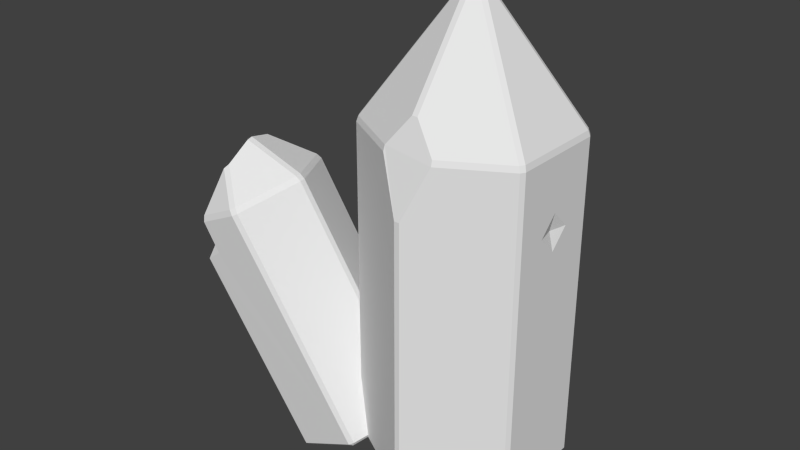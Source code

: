 # Source: crystalTree1.blend  (saved by Blender 2.69.0; exported with 4.5.12 LTS)
import bpy
from mathutils import Matrix  # noqa: F401  (used for matrix-valued properties, if any)

bpy.ops.wm.read_factory_settings(use_empty=True)
scene = bpy.context.scene
scene.name = 'Scene'

# ---- collections
col_collection_1 = bpy.data.collections.new('Collection 1'); scene.collection.children.link(col_collection_1)

# ---- world
world_world = bpy.data.worlds.new('World'); scene.world = world_world
world_world.color = (0.05088, 0.05088, 0.05088)
world_world.use_sun_shadow = False
world_world.sun_shadow_jitter_overblur = 0.0
world_world.cycles.sampling_method = 'MANUAL'
world_world.cycles.sample_map_resolution = 256

# ---- meshes
me_circle = bpy.data.meshes.new('Circle')
me_circle.from_pydata([(0.4439, 0.7445, 0.8868), (0.6676, 0.6154, 1.145), (0.1984, 0.8862, 1.17), (0.4221, 0.7571, 1.429), (0.4021, 0.6966, 1.121), (0.4064, 0.7057, 1.232), (0.02598, 0.985, 0.03), (0.84, 0.515, 0.03), (0.02598, 0.985, 3.239), (0.84, 0.515, 3.239), (-1.863e-09, 0.9654, 0.0), (-0.02598, 0.985, 0.03), (-0.866, 0.47, 0.03), (-0.84, 0.515, 0.03), (-0.836, 0.4827, 0.0), (-0.84, -0.515, 0.03), (-0.866, -0.47, 0.03), (-0.836, -0.4827, 0.0), (0.02598, -0.985, 0.03), (-0.02598, -0.985, 0.03), (8.103e-08, -0.9654, 0.0), (0.866, -0.47, 0.03), (0.84, -0.515, 0.03), (0.836, -0.4827, 0.0), (0.866, 0.47, 0.03), (0.836, 0.4827, 0.0), (-0.02598, 0.985, 3.239), (-0.0272, 0.9657, 3.294), (0.0272, 0.9657, 3.294), (-0.8499, 0.4593, 3.294), (-0.8227, 0.5064, 3.294), (-0.84, 0.515, 3.239), (-0.866, 0.47, 3.239), (-0.8227, -0.5064, 3.294), (-0.8499, -0.4593, 3.294), (-0.866, -0.47, 3.239), (-0.84, -0.515, 3.239), (0.8499, -0.4593, 3.294), (0.8227, -0.5064, 3.294), (0.84, -0.515, 3.239), (0.866, -0.47, 3.239), (0.8227, 0.5064, 3.294), (0.8499, 0.4593, 3.294), (0.866, 0.47, 3.239), (0.0272, 0.04712, 4.542), (-0.0272, 0.04712, 4.542), (-0.05441, -1.118e-08, 4.542), (-0.0272, -0.04712, 4.542), (0.0272, -0.04712, 4.542), (0.05441, -9.313e-09, 4.542), (2.092e-07, -1.301e-07, 4.605), (-0.24, -0.8428, 3.294), (-0.2437, -0.8593, 3.239), (0.2437, -0.8593, 3.239), (0.24, -0.8428, 3.294), (-0.0272, -0.7617, 3.571), (0.0272, -0.7617, 3.571), (-0.02598, -0.985, 2.731), (0.02598, -0.985, 2.731), (0.866, 2.98e-08, 2.351), (0.866, -0.1814, 2.532), (0.866, 0.1814, 2.532), (0.866, -2.98e-08, 2.714), (0.8228, 0.0, 2.532), (-1.432, 0.4426, -0.1871), (-1.477, 0.443, -0.1726), (-1.435, 0.4701, -0.1485), (-0.8167, 0.4349, 0.1046), (-0.8441, 0.4628, 0.1315), (-0.7992, 0.4346, 0.1487), (-0.4779, -0.1303, 0.2193), (-0.4754, -0.1855, 0.2125), (-0.482, -0.1535, 0.1781), (-1.713, -0.1383, -0.4052), (-1.744, -0.1699, -0.3888), (-1.747, -0.1146, -0.382), (-1.378, -0.7267, -0.3316), (-1.378, -0.763, -0.3009), (-1.423, -0.7348, -0.3182), (-0.7626, -0.7344, -0.03997), (-0.7448, -0.7432, 0.003132), (-0.7871, -0.7703, -0.02094), (-1.916, 0.1349, 2.383), (-1.951, 0.1079, 2.427), (-1.904, 0.07808, 2.445), (-1.871, 0.1067, 2.401), (-1.596, -0.4638, 2.513), (-1.593, -0.5224, 2.506), (-1.547, -0.5135, 2.465), (-1.549, -0.4582, 2.471), (-1.816, -1.071, 2.255), (-1.851, -1.057, 2.305), (-1.896, -1.086, 2.279), (-1.859, -1.098, 2.231), (-2.126, -0.03766, 1.676), (-2.34, -0.3524, 0.8645), (-2.279, 0.112, 2.272), (-2.265, -1.093, 2.038), (-2.148, -0.836, 2.578), (-2.214, -0.2713, 2.682), (-2.331, -0.2936, 0.8469), (-2.265, 0.1392, 2.218), (-2.178, -0.8759, 2.539), (-2.292, -1.043, 1.621), (-2.157, -0.5773, 2.738), (-2.311, -1.007, 1.549), (-2.254, 0.2054, 1.46), (-2.164, -0.5191, 2.748), (-2.208, 0.2334, 1.477), (-2.27, -1.081, 2.102), (-2.24, -0.2178, 2.647), (-2.14, -1.049, 1.732), (-2.206, 0.06382, 1.105), (-2.208, -0.5219, 0.8219), (-2.153, -0.1753, 2.049), (-2.184, -0.1576, 1.473), (-2.233, -0.2965, 1.257), (-2.136, -0.4717, 2.211), (-2.195, -0.646, 2.492), (-2.183, -0.4958, 2.494), (-2.228, -0.5165, 1.758), (-2.206, -0.6041, 1.282), (-2.257, -0.8324, 2.275), (-2.294, -0.8502, 1.879)], [], [(27, 30, 45), (14, 10, 25, 23, 20, 17), (29, 34, 46), (37, 42, 49), (41, 28, 44), (1, 5, 3), (2, 4, 0), (3, 5, 2), (0, 4, 1), (5, 1, 4), (5, 4, 2), (7, 6, 0), (0, 6, 2), (2, 6, 8), (8, 3, 2), (3, 8, 9), (3, 9, 1), (1, 9, 7), (1, 7, 0), (12, 16, 35, 32), (43, 24, 7, 9), (12, 13, 14), (15, 16, 17), (18, 19, 20), (21, 22, 23), (11, 26, 8, 6), (29, 30, 31, 32), (33, 34, 35, 36), (37, 38, 39, 40), (28, 41, 9, 8), (13, 11, 10, 14), (16, 12, 14, 17), (19, 15, 17, 20), (22, 18, 20, 23), (24, 21, 23, 25), (6, 7, 25, 10), (30, 27, 26, 31), (34, 29, 32, 35), (42, 37, 40, 43), (7, 24, 25), (26, 27, 28, 8), (39, 22, 21, 40), (35, 16, 15, 36), (31, 13, 12, 32), (27, 45, 44, 28), (49, 42, 41, 44), (48, 38, 37, 49), (46, 34, 33, 47), (45, 30, 29, 46), (11, 13, 31, 26), (41, 42, 43, 9), (10, 11, 6), (48, 49, 50), (47, 48, 50), (46, 47, 50), (45, 46, 50), (44, 45, 50), (49, 44, 50), (18, 58, 57, 19), (57, 52, 36, 15, 19), (36, 52, 51, 33), (55, 47, 33, 51), (58, 18, 22, 39, 53), (53, 39, 38, 54), (56, 48, 47, 55), (54, 38, 48, 56), (54, 56, 55, 51, 52, 57, 58, 53), (77, 81, 93, 97, 111, 103), (43, 62, 61), (24, 43, 61), (59, 24, 61), (21, 24, 59), (60, 21, 59), (60, 40, 21), (60, 62, 40), (62, 43, 40), (72, 79, 76, 73, 64, 67), (70, 69, 85, 89), (80, 71, 88, 90), (59, 61, 63), (62, 60, 63), (61, 62, 63), (60, 59, 63), (74, 78, 105, 113, 95), (91, 87, 104, 98), (86, 84, 99, 107), (83, 96, 110), (109, 92, 102), (64, 65, 66), (67, 68, 69), (70, 71, 72), (73, 74, 75), (76, 77, 78), (79, 80, 81), (82, 83, 84, 85), (86, 87, 88, 89), (90, 91, 92, 93), (87, 91, 90, 88), (71, 80, 79, 72), (81, 77, 76, 79), (78, 74, 73, 76), (75, 65, 64, 73), (66, 68, 67, 64), (69, 70, 72, 67), (92, 109, 97, 93), (96, 83, 82, 101), (84, 86, 89, 85), (88, 71, 70, 89), (68, 82, 85, 69), (65, 106, 108, 66), (74, 95, 100, 75), (77, 103, 105, 78), (80, 90, 93, 81), (104, 87, 86, 107), (83, 110, 99, 84), (91, 98, 102, 92), (65, 75, 100, 112, 106), (68, 66, 108, 101, 82), (94, 114, 96, 101), (96, 114, 110), (114, 117, 110), (110, 117, 99), (99, 117, 119, 107), (119, 117, 118), (118, 117, 122), (122, 117, 120), (117, 114, 120), (120, 114, 115), (114, 94, 115), (108, 106, 94), (94, 101, 108), (106, 115, 94), (115, 106, 112), (115, 112, 116), (116, 112, 100), (116, 100, 95), (116, 95, 113, 121), (121, 113, 105), (121, 105, 120), (105, 123, 120), (123, 122, 120), (122, 123, 97, 109), (97, 123, 111), (111, 123, 103), (103, 123, 105), (122, 109, 102), (122, 102, 98, 118), (118, 98, 104), (118, 104, 119), (119, 104, 107), (120, 116, 121), (116, 120, 115)])
_uv = me_circle.uv_layers.new(name='UVMap')
_uv.uv.foreach_set('vector', [0.0, 0.0, 1.0, 0.0, 1.0, 1.0, 0.5, 1.0, 0.933, 0.75, 0.933, 0.25, 0.5, 0.0, 0.06699, 0.25, 0.06699, 0.75, 0.0, 0.0, 1.0, 0.0, 1.0, 1.0, 0.0, 0.0, 1.0, 0.0, 1.0, 1.0, 0.0, 0.0, 1.0, 0.0, 1.0, 1.0, 0.4574, 0.4211, 0.5007, 0.4365, 0.5024, 0.4671, 0.5442, 0.4261, 0.5007, 0.4191, 0.4992, 0.3801, 0.5024, 0.4671, 0.5007, 0.4365, 0.5442, 0.4261, 0.4992, 0.3801, 0.5007, 0.4191, 0.4574, 0.4211, 0.5007, 0.4365, 0.4574, 0.4211, 0.5007, 0.4191, 0.5007, 0.4365, 0.5007, 0.4191, 0.5442, 0.4261, -0.0009673, 0.002621, 1.001, 0.00231, 0.4826, 0.2384, 0.4826, 0.2384, 1.001, 0.00231, 0.7545, 0.3232, 0.7545, 0.3232, 1.001, 0.00231, 1.0, 0.9997, 1.0, 0.9997, 0.5021, 0.3993, 0.7545, 0.3232, 0.5021, 0.3993, 1.0, 0.9997, 0.0, 1.0, 0.5021, 0.3993, 0.0, 1.0, 0.2289, 0.3127, 0.2289, 0.3127, 0.0, 1.0, -0.0009673, 0.002621, 0.2289, 0.3127, -0.0009673, 0.002621, 0.4826, 0.2384, 0.0, 0.0, 1.0, 0.0, 1.0, 1.0, 0.0, 1.0, 0.0, 0.0, 1.0, 0.0, 1.0, 1.0, 0.0, 1.0, 0.0, 0.0, 1.0, 0.0, 1.0, 1.0, 0.0, 0.0, 1.0, 0.0, 1.0, 1.0, 0.0, 0.0, 1.0, 0.0, 1.0, 1.0, 0.0, 0.0, 1.0, 0.0, 1.0, 1.0, 0.0, 0.0, 1.0, 0.0, 1.0, 1.0, 0.0, 1.0, 0.0, 0.0, 1.0, 0.0, 1.0, 1.0, 0.0, 1.0, 0.0, 0.0, 1.0, 0.0, 1.0, 1.0, 0.0, 1.0, 0.0, 0.0, 1.0, 0.0, 1.0, 1.0, 0.0, 1.0, 0.0, 0.0, 1.0, 0.0, 1.0, 1.0, 0.0, 1.0, 0.0, 0.0, 1.0, 0.0, 1.0, 1.0, 0.0, 1.0, 0.0, 0.0, 1.0, 0.0, 1.0, 1.0, 0.0, 1.0, 0.0, 0.0, 1.0, 0.0, 1.0, 1.0, 0.0, 1.0, 0.0, 0.0, 1.0, 0.0, 1.0, 1.0, 0.0, 1.0, 0.0, 0.0, 1.0, 0.0, 1.0, 1.0, 0.0, 1.0, 0.0, 0.0, 1.0, 0.0, 1.0, 1.0, 0.0, 1.0, 0.0, 0.0, 1.0, 0.0, 1.0, 1.0, 0.0, 1.0, 0.0, 0.0, 1.0, 0.0, 1.0, 1.0, 0.0, 1.0, 0.0, 0.0, 1.0, 0.0, 1.0, 1.0, 0.0, 1.0, 0.0, 0.0, 1.0, 0.0, 1.0, 1.0, 0.0, 0.0, 1.0, 0.0, 1.0, 1.0, 0.0, 1.0, 0.0, 0.0, 1.0, 0.0, 1.0, 1.0, 0.0, 1.0, 0.0, 0.0, 1.0, 0.0, 1.0, 1.0, 0.0, 1.0, 0.0, 0.0, 1.0, 0.0, 1.0, 1.0, 0.0, 1.0, 0.0, 0.0, 1.0, 0.0, 1.0, 1.0, 0.0, 1.0, 0.0, 0.0, 1.0, 0.0, 1.0, 1.0, 0.0, 1.0, 0.0, 0.0, 1.0, 0.0, 1.0, 1.0, 0.0, 1.0, 0.0, 0.0, 1.0, 0.0, 1.0, 1.0, 0.0, 1.0, 0.0, 0.0, 1.0, 0.0, 1.0, 1.0, 0.0, 1.0, 0.0, 0.0, 1.0, 0.0, 1.0, 1.0, 0.0, 1.0, 0.0, 0.0, 1.0, 0.0, 1.0, 1.0, 0.0, 1.0, 0.0, 0.0, 1.0, 0.0, 1.0, 1.0, 0.0, 0.0, 1.0, 0.0, 1.0, 1.0, 0.0, 0.0, 1.0, 0.0, 1.0, 1.0, 0.0, 0.0, 1.0, 0.0, 1.0, 1.0, 0.0, 0.0, 1.0, 0.0, 1.0, 1.0, 0.0, 0.0, 1.0, 0.0, 1.0, 1.0, 0.0, 0.0, 1.0, 0.0, 1.0, 1.0, 0.0, 0.0, 1.0, 0.0, 1.0, 1.0, 0.0, 1.0, 0.9687, 0.8434, 0.7055, 1.0, 0.0, 0.9981, 0.001342, -0.005243, 1.0, 0.003365, 0.0, 0.0, 1.0, 0.0, 1.0, 1.0, 0.0, 1.0, 0.0, 0.0, 1.0, 0.0, 1.0, 1.0, 0.0, 1.0, 0.0, 0.8396, 0.004429, 0.0, 1.0, 0.002048, 0.9982, 1.0, 0.2531, 0.9976, 0.0, 0.0, 1.0, 0.0, 1.0, 1.0, 0.0, 1.0, 0.0, 0.0, 1.0, 0.0, 1.0, 1.0, 0.0, 1.0, 0.0, 0.0, 1.0, 0.0, 1.0, 1.0, 0.0, 1.0, 0.5971, 0.5674, 0.5717, 0.6125, 0.564, 0.6133, 0.5305, 0.5756, 0.5293, 0.5677, 0.5517, 0.4947, 0.5586, 0.4935, 0.5966, 0.5591, -0.001828, -0.0009616, 0.997, -0.0003578, 0.9964, 0.9946, 0.3623, 0.9945, 0.3411, 0.8107, 0.001946, 0.7773, 1.0, 1.0, 0.5029, 0.8251, 0.6945, 0.7668, 1.004, 0.001311, 1.0, 1.0, 0.6945, 0.7668, 0.5058, 0.7079, 1.004, 0.001311, 0.6945, 0.7668, 0.001143, 0.002289, 1.004, 0.001311, 0.5058, 0.7079, 0.3146, 0.7657, 0.001143, 0.002289, 0.5058, 0.7079, 0.3146, 0.7657, 0.0, 0.9958, 0.001143, 0.002289, 0.3146, 0.7657, 0.5029, 0.8251, 0.0, 0.9958, 0.5029, 0.8251, 1.0, 1.0, 0.0, 0.9958, 0.5, 1.0, 0.933, 0.75, 0.933, 0.25, 0.5, 0.0, 0.06699, 0.25, 0.06699, 0.75, 0.0, 0.0, 1.0, 0.0, 1.0, 1.0, 0.0, 1.0, 0.0, 0.0, 1.0, 0.0, 1.0, 1.0, 0.0, 1.0, 0.3833, 0.6113, 0.4193, 0.651, 0.3795, 0.6507, 0.3784, 0.6921, 0.3406, 0.651, 0.3795, 0.6507, 0.4193, 0.651, 0.3784, 0.6921, 0.3795, 0.6507, 0.3406, 0.651, 0.3833, 0.6113, 0.3795, 0.6507, -0.001876, 0.001049, 0.9955, 0.0002634, 0.9937, 1.0, 0.4502, 0.4888, 0.0, 0.6596, 0.0, 0.0, 1.0, 0.0, 1.0, 1.0, 0.0, 1.0, 0.0, 0.0, 1.0, 0.0, 1.0, 1.0, 0.0, 1.0, 0.0, 0.0, 1.0, 0.0, 1.0, 1.0, 0.0, 0.0, 1.0, 0.0, 1.0, 1.0, 0.0, 0.0, 1.0, 0.0, 1.0, 1.0, 0.0, 0.0, 1.0, 0.0, 1.0, 1.0, 0.0, 0.0, 1.0, 0.0, 1.0, 1.0, 0.0, 0.0, 1.0, 0.0, 1.0, 1.0, 0.0, 0.0, 1.0, 0.0, 1.0, 1.0, 0.0, 0.0, 1.0, 0.0, 1.0, 1.0, 0.0, 0.0, 1.0, 0.0, 1.0, 1.0, 0.0, 1.0, 0.0, 0.0, 1.0, 0.0, 1.0, 1.0, 0.0, 1.0, 0.0, 0.0, 1.0, 0.0, 1.0, 1.0, 0.0, 1.0, 0.0, 0.0, 1.0, 0.0, 1.0, 1.0, 0.0, 1.0, 0.0, 0.0, 1.0, 0.0, 1.0, 1.0, 0.0, 1.0, 0.0, 0.0, 1.0, 0.0, 1.0, 1.0, 0.0, 1.0, 0.0, 0.0, 1.0, 0.0, 1.0, 1.0, 0.0, 1.0, 0.0, 0.0, 1.0, 0.0, 1.0, 1.0, 0.0, 1.0, 0.0, 0.0, 1.0, 0.0, 1.0, 1.0, 0.0, 1.0, 0.0, 0.0, 1.0, 0.0, 1.0, 1.0, 0.0, 1.0, 0.0, 0.0, 1.0, 0.0, 1.0, 1.0, 0.0, 1.0, 0.0, 0.0, 1.0, 0.0, 1.0, 1.0, 0.0, 1.0, 0.0, 0.0, 1.0, 0.0, 1.0, 1.0, 0.0, 1.0, 0.0, 0.0, 1.0, 0.0, 1.0, 1.0, 0.0, 1.0, 0.0, 0.0, 1.0, 0.0, 1.0, 1.0, 0.0, 1.0, 0.0, 0.0, 1.0, 0.0, 1.0, 1.0, 0.0, 1.0, 0.0, 0.0, 1.0, 0.0, 1.0, 1.0, 0.0, 1.0, 0.0, 0.0, 1.0, 0.0, 1.0, 1.0, 0.0, 1.0, 0.0, 0.0, 1.0, 0.0, 1.0, 1.0, 0.0, 1.0, 0.0, 0.0, 1.0, 0.0, 1.0, 1.0, 0.0, 1.0, 0.0, 0.0, 1.0, 0.0, 1.0, 1.0, 0.0, 1.0, 0.0, 0.0, 1.0, 0.0, 1.0, 1.0, 0.0, 1.0, 0.0, 0.0008637, 0.9984, -0.002621, 1.0, 0.6888, 0.6359, 0.8176, -0.003848, 0.9948, 0.9948, 0.9967, 0.9913, 0.03323, 0.5349, 0.01213, 0.004519, 0.00243, 0.004287, 0.994, 0.3893, 0.4972, 0.4321, 0.6159, 0.335, 0.6861, 0.3282, 0.6678, 0.335, 0.6861, 0.4321, 0.6159, 0.4401, 0.7909, 0.4321, 0.6159, 0.5241, 0.6706, 0.4401, 0.7909, 0.4401, 0.7909, 0.5241, 0.6706, 0.4581, 0.796, 0.4581, 0.796, 0.5241, 0.6706, 0.5268, 0.7558, 0.5328, 0.8143, 0.5268, 0.7558, 0.5241, 0.6706, 0.5731, 0.7666, 0.5731, 0.7666, 0.5241, 0.6706, 0.6401, 0.733, 0.6401, 0.733, 0.5241, 0.6706, 0.5373, 0.5495, 0.5241, 0.6706, 0.4321, 0.6159, 0.5373, 0.5495, 0.5373, 0.5495, 0.4321, 0.6159, 0.4165, 0.4372, 0.4321, 0.6159, 0.3893, 0.4972, 0.4165, 0.4372, 0.2879, 0.433, 0.2864, 0.4301, 0.3893, 0.4972, 0.3893, 0.4972, 0.3282, 0.6678, 0.2879, 0.433, 0.2864, 0.4301, 0.4165, 0.4372, 0.3893, 0.4972, 0.4165, 0.4372, 0.2864, 0.4301, 0.33, 0.2971, 0.4165, 0.4372, 0.33, 0.2971, 0.4574, 0.3595, 0.4574, 0.3595, 0.33, 0.2971, 0.4394, 0.1657, 0.4574, 0.3595, 0.4394, 0.1657, 0.4643, 0.1724, 0.4574, 0.3595, 0.4643, 0.1724, 0.5531, 0.1628, 0.5792, 0.3717, 0.5792, 0.3717, 0.5531, 0.1628, 0.7454, 0.4992, 0.5792, 0.3717, 0.7454, 0.4992, 0.5373, 0.5495, 0.7454, 0.4992, 0.6604, 0.6156, 0.5373, 0.5495, 0.6604, 0.6156, 0.6401, 0.733, 0.5373, 0.5495, 0.6401, 0.733, 0.6604, 0.6156, 0.7511, 0.6767, 0.7431, 0.698, 0.7511, 0.6767, 0.6604, 0.6156, 0.7411, 0.5476, 0.7411, 0.5476, 0.6604, 0.6156, 0.7561, 0.5273, 0.7561, 0.5273, 0.6604, 0.6156, 0.7454, 0.4992, 0.6401, 0.733, 0.7431, 0.698, 0.6472, 0.7885, 0.6401, 0.733, 0.6472, 0.7885, 0.633, 0.7887, 0.5731, 0.7666, 0.5731, 0.7666, 0.633, 0.7887, 0.5503, 0.814, 0.5731, 0.7666, 0.5503, 0.814, 0.5268, 0.7558, 0.5268, 0.7558, 0.5503, 0.814, 0.5328, 0.8143, 0.5373, 0.5495, 0.4574, 0.3595, 0.5792, 0.3717, 0.4574, 0.3595, 0.5373, 0.5495, 0.4165, 0.4372])
me_circle.use_remesh_preserve_volume = False
me_circle.use_remesh_preserve_attributes = False
me_circle.use_mirror_vertex_groups = False
me_circle.update()

# ---- objects
ob_circle = bpy.data.objects.new('Circle', me_circle)

# ---- transforms, parenting, visibility, modifiers, constraints
ob_circle.location = (0.0, 0.0, 0.0)
ob_circle.lineart.crease_threshold = 0.0

# ---- collection membership
col_collection_1.objects.link(ob_circle)

# ---- scene / render settings (as saved in the file)
scene.frame_start = 1; scene.frame_end = 250; scene.frame_set(13)
scene.render.engine = 'BLENDER_EEVEE_NEXT'
scene.render.image_settings.compression = 90
scene.render.resolution_percentage = 50
scene.render.dither_intensity = 0.0
scene.cycles.use_denoising = False
scene.cycles.samples = 10
scene.cycles.sampling_pattern = 'TABULATED_SOBOL'
scene.cycles.light_sampling_threshold = 0.0
scene.cycles.use_adaptive_sampling = False
scene.cycles.use_light_tree = False
scene.cycles.blur_glossy = 0.0
scene.cycles.volume_bounces = 1
scene.cycles.pixel_filter_type = 'GAUSSIAN'
scene.cycles.sample_clamp_indirect = 0.0
scene.view_settings.view_transform = 'Standard'
bpy.context.view_layer.update()

# ---- added for rendering (the .blend has no active camera and no usable light): camera, sun
cam_auto = bpy.data.cameras.new('AutoCamera')
cam_auto.lens = 50.0
cam_auto.sensor_width = 36.0
cam_auto.clip_end = 1000.0
ob_auto_camera = bpy.data.objects.new('AutoCamera', cam_auto)
scene.collection.objects.link(ob_auto_camera)
ob_auto_camera.location = (5.09393, -7.05389, 6.76466)
ob_auto_camera.rotation_euler = (1.09748, -7.21219e-08, 0.694738)
scene.camera = ob_auto_camera
light_auto_sun = bpy.data.lights.new('AutoSun', 'SUN')
light_auto_sun.energy = 3.0
light_auto_sun.angle = 0.0523599
ob_auto_sun = bpy.data.objects.new('AutoSun', light_auto_sun)
scene.collection.objects.link(ob_auto_sun)
ob_auto_sun.rotation_euler = (0.872665, 0.174533, 0.523599)
bpy.context.view_layer.update()

